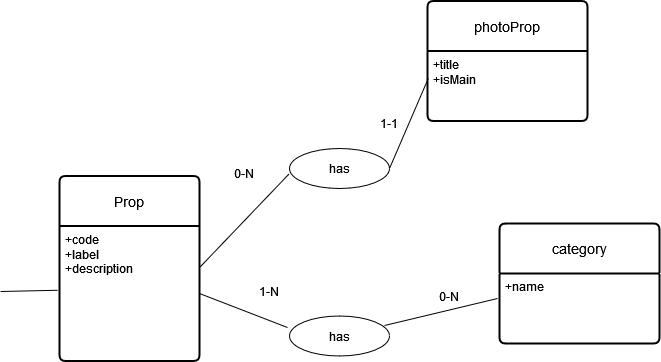

The diagram above was exported from draw.io. Its source (the exported page's mxGraphModel, read from the mxfile embedded in the PNG):
<mxGraphModel dx="1513" dy="1962" grid="1" gridSize="10" guides="1" tooltips="1" connect="1" arrows="1" fold="1" page="1" pageScale="1" pageWidth="827" pageHeight="1169" math="0" shadow="0">
  <root>
    <mxCell id="0" />
    <mxCell id="1" parent="0" />
    <mxCell id="2" value="Prop" style="swimlane;childLayout=stackLayout;horizontal=1;startSize=50;horizontalStack=0;rounded=1;fontSize=14;fontStyle=0;strokeWidth=2;resizeParent=0;resizeLast=1;shadow=0;dashed=0;align=center;arcSize=4;whiteSpace=wrap;html=1;" vertex="1" parent="1">
      <mxGeometry x="1620" y="87.5" width="140" height="185" as="geometry" />
    </mxCell>
    <mxCell id="3" value="&lt;div&gt;+code&lt;br&gt;&lt;/div&gt;&lt;div&gt;+label&lt;/div&gt;&lt;div&gt;+description&lt;br&gt;&lt;/div&gt;" style="align=left;strokeColor=none;fillColor=none;spacingLeft=4;fontSize=12;verticalAlign=top;resizable=0;rotatable=0;part=1;html=1;" vertex="1" parent="2">
      <mxGeometry y="50" width="140" height="135" as="geometry" />
    </mxCell>
    <mxCell id="4" value="has" style="ellipse;whiteSpace=wrap;html=1;align=center;" vertex="1" parent="1">
      <mxGeometry x="1850" y="60" width="100" height="40" as="geometry" />
    </mxCell>
    <mxCell id="5" value="0-N" style="text;html=1;align=center;verticalAlign=middle;whiteSpace=wrap;rounded=0;" vertex="1" parent="1">
      <mxGeometry x="1774.5" y="70" width="60" height="30" as="geometry" />
    </mxCell>
    <mxCell id="6" value="1-1" style="text;html=1;align=center;verticalAlign=middle;whiteSpace=wrap;rounded=0;" vertex="1" parent="1">
      <mxGeometry x="1920" y="20" width="60" height="30" as="geometry" />
    </mxCell>
    <mxCell id="7" value="photoProp" style="swimlane;childLayout=stackLayout;horizontal=1;startSize=50;horizontalStack=0;rounded=1;fontSize=14;fontStyle=0;strokeWidth=2;resizeParent=0;resizeLast=1;shadow=0;dashed=0;align=center;arcSize=4;whiteSpace=wrap;html=1;" vertex="1" parent="1">
      <mxGeometry x="1988" y="-87.5" width="160" height="120" as="geometry" />
    </mxCell>
    <mxCell id="8" value="&lt;div&gt;+title&lt;/div&gt;&lt;div&gt;+isMain&lt;/div&gt;" style="align=left;strokeColor=none;fillColor=none;spacingLeft=4;fontSize=12;verticalAlign=top;resizable=0;rotatable=0;part=1;html=1;" vertex="1" parent="7">
      <mxGeometry y="50" width="160" height="70" as="geometry" />
    </mxCell>
    <mxCell id="9" value="" style="endArrow=none;html=1;rounded=0;exitX=1.004;exitY=0.304;exitDx=0;exitDy=0;exitPerimeter=0;entryX=-0.005;entryY=0.638;entryDx=0;entryDy=0;entryPerimeter=0;" edge="1" source="3" target="4" parent="1">
      <mxGeometry width="50" height="50" relative="1" as="geometry">
        <mxPoint x="1800" y="207.5" as="sourcePoint" />
        <mxPoint x="1850" y="157.5" as="targetPoint" />
      </mxGeometry>
    </mxCell>
    <mxCell id="10" value="" style="endArrow=none;html=1;rounded=0;exitX=1;exitY=0.5;exitDx=0;exitDy=0;entryX=0.005;entryY=0.392;entryDx=0;entryDy=0;entryPerimeter=0;" edge="1" source="4" target="8" parent="1">
      <mxGeometry width="50" height="50" relative="1" as="geometry">
        <mxPoint x="1960" y="175" as="sourcePoint" />
        <mxPoint x="2080" y="170.5" as="targetPoint" />
      </mxGeometry>
    </mxCell>
    <mxCell id="11" value="" style="endArrow=none;html=1;rounded=0;entryX=-0.013;entryY=0.476;entryDx=0;entryDy=0;entryPerimeter=0;exitX=1.013;exitY=0.7;exitDx=0;exitDy=0;exitPerimeter=0;" edge="1" target="3" parent="1">
      <mxGeometry width="50" height="50" relative="1" as="geometry">
        <mxPoint x="1561" y="203" as="sourcePoint" />
        <mxPoint x="1606.5" y="200" as="targetPoint" />
      </mxGeometry>
    </mxCell>
    <mxCell id="12" value="category" style="swimlane;childLayout=stackLayout;horizontal=1;startSize=50;horizontalStack=0;rounded=1;fontSize=14;fontStyle=0;strokeWidth=2;resizeParent=0;resizeLast=1;shadow=0;dashed=0;align=center;arcSize=4;whiteSpace=wrap;html=1;" vertex="1" parent="1">
      <mxGeometry x="2060" y="135" width="160" height="120" as="geometry" />
    </mxCell>
    <mxCell id="13" value="&lt;div&gt;+name&lt;/div&gt;" style="align=left;strokeColor=none;fillColor=none;spacingLeft=4;fontSize=12;verticalAlign=top;resizable=0;rotatable=0;part=1;html=1;" vertex="1" parent="12">
      <mxGeometry y="50" width="160" height="70" as="geometry" />
    </mxCell>
    <mxCell id="14" value="has" style="ellipse;whiteSpace=wrap;html=1;align=center;" vertex="1" parent="1">
      <mxGeometry x="1850" y="227.5" width="100" height="40" as="geometry" />
    </mxCell>
    <mxCell id="15" value="" style="endArrow=none;html=1;rounded=0;exitX=1;exitY=0.5;exitDx=0;exitDy=0;entryX=-0.02;entryY=0.288;entryDx=0;entryDy=0;entryPerimeter=0;" edge="1" source="3" target="14" parent="1">
      <mxGeometry width="50" height="50" relative="1" as="geometry">
        <mxPoint x="1771" y="189" as="sourcePoint" />
        <mxPoint x="1860" y="96" as="targetPoint" />
      </mxGeometry>
    </mxCell>
    <mxCell id="16" value="" style="endArrow=none;html=1;rounded=0;exitX=0.95;exitY=0.238;exitDx=0;exitDy=0;entryX=-0.012;entryY=0.357;entryDx=0;entryDy=0;entryPerimeter=0;exitPerimeter=0;" edge="1" source="14" target="13" parent="1">
      <mxGeometry width="50" height="50" relative="1" as="geometry">
        <mxPoint x="1949" y="252.5" as="sourcePoint" />
        <mxPoint x="1988" y="162.5" as="targetPoint" />
      </mxGeometry>
    </mxCell>
    <mxCell id="17" value="1-N" style="text;html=1;align=center;verticalAlign=middle;whiteSpace=wrap;rounded=0;" vertex="1" parent="1">
      <mxGeometry x="1800" y="187.5" width="60" height="30" as="geometry" />
    </mxCell>
    <mxCell id="18" value="0-N" style="text;html=1;align=center;verticalAlign=middle;whiteSpace=wrap;rounded=0;" vertex="1" parent="1">
      <mxGeometry x="1980" y="192.5" width="60" height="30" as="geometry" />
    </mxCell>
  </root>
</mxGraphModel>